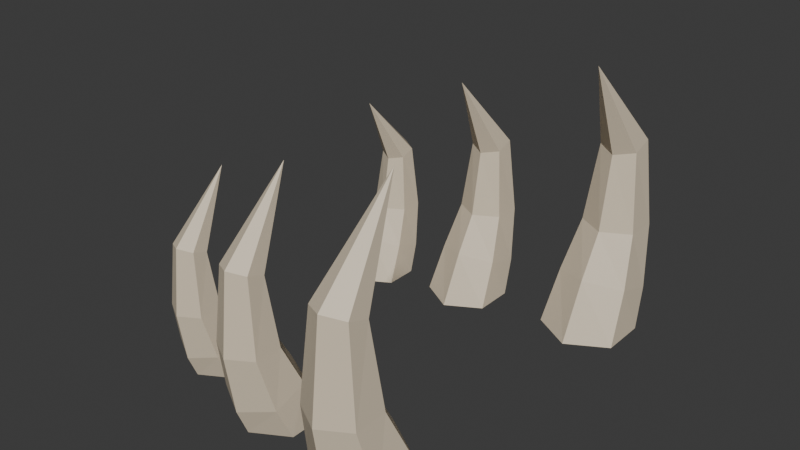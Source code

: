 # Source: boneInGround.blend  (saved by Blender 4.3.34; exported with 4.5.12 LTS)
import bpy
from mathutils import Matrix  # noqa: F401  (used for matrix-valued properties, if any)

bpy.ops.wm.read_factory_settings(use_empty=True)
scene = bpy.context.scene
scene.name = 'Scene'

# ---- collections
col_collection = bpy.data.collections.new('Collection'); scene.collection.children.link(col_collection)

# ---- materials (node trees are filled in below, after node groups)
mat_material = bpy.data.materials.new('Material')
mat_material.alpha_threshold = 0.0
mat_material.roughness = 0.5
mat_material.line_color = (0.0, 0.0, 0.0, 1.0)

# ---- material node trees
mat_material.use_nodes = True; mat_material.node_tree.nodes.clear()
_N = mat_material.node_tree.nodes; _L = mat_material.node_tree.links
n0 = _N.new('ShaderNodeOutputMaterial'); n0.name = 'Material Output'; n0.location = (300, 300)
n1 = _N.new('ShaderNodeBsdfPrincipled'); n1.name = 'Principled BSDF'; n1.location = (10, 300)
n1.inputs[0].default_value = (0.7379, 0.6308, 0.4735, 1.0)
n1.inputs[3].default_value = 1.45
_L.new(n1.outputs[0], n0.inputs[0])
n0.is_active_output = True

# ---- world
world_world = bpy.data.worlds.new('World'); scene.world = world_world
world_world.use_nodes = True; world_world.node_tree.nodes.clear()
_N = world_world.node_tree.nodes; _L = world_world.node_tree.links
n0 = _N.new('ShaderNodeOutputWorld'); n0.name = 'World Output'; n0.location = (300, 300)
n1 = _N.new('ShaderNodeBackground'); n1.name = 'Background'; n1.location = (10, 300)
n1.inputs[0].default_value = (0.05088, 0.05088, 0.05088, 1.0)
_L.new(n1.outputs[0], n0.inputs[0])
n0.is_active_output = True
world_world.color = (0.05088, 0.05088, 0.05088)
world_world.sun_shadow_jitter_overblur = 0.0

# ---- meshes
me_circle = bpy.data.meshes.new('Circle')
me_circle.from_pydata([(0.0, -2.44, 0.0), (-0.866, -2.94, 0.0), (-0.866, -3.94, 0.0), (0.0, -4.44, 0.0), (0.866, -3.94, 0.0), (0.866, -2.94, 0.0), (-0.7726, -3.449, 1.097), (3.469e-17, -3.024, 1.233), (-0.7726, -4.299, 0.825), (1.584e-17, -4.723, 0.6891), (0.7726, -4.299, 0.825), (0.7726, -3.449, 1.097), (-0.6011, -3.91, 2.166), (1.968e-17, -3.563, 2.172), (-0.6011, -4.604, 2.154), (1.964e-17, -4.951, 2.148), (0.6011, -4.604, 2.154), (0.6011, -3.91, 2.166), (-0.4116, -4.064, 3.884), (-7.059e-08, -3.839, 3.805), (-0.4116, -4.512, 4.041), (-7.059e-08, -4.737, 4.119), (0.4116, -4.512, 4.041), (0.4116, -4.064, 3.884), (1.192e-07, -2.964, 5.921), (1.192e-07, -2.964, 5.921), (1.192e-07, -2.964, 5.921), (1.192e-07, -2.964, 5.921), (1.192e-07, -2.964, 5.921), (1.192e-07, -2.964, 5.921)], [], [(1, 0, 5, 4, 3, 2), (11, 7, 13, 17), (4, 5, 11, 10), (2, 3, 9, 8), (0, 1, 6, 7), (5, 0, 7, 11), (3, 4, 10, 9), (1, 2, 8, 6), (16, 17, 23, 22), (9, 10, 16, 15), (6, 8, 14, 12), (10, 11, 17, 16), (8, 9, 15, 14), (7, 6, 12, 13), (23, 19, 25, 29), (14, 15, 21, 20), (13, 12, 18, 19), (17, 13, 19, 23), (15, 16, 22, 21), (12, 14, 20, 18), (24, 26, 27, 28, 29, 25), (21, 22, 28, 27), (18, 20, 26, 24), (22, 23, 29, 28), (20, 21, 27, 26), (19, 18, 24, 25)])
_uv = me_circle.uv_layers.new(name='UVMap')
_uv.uv.foreach_set('vector', [0.0, 0.0, 0.0, 0.0, 0.0, 0.0, 0.0, 0.0, 0.0, 0.0, 0.0, 0.0, 0.0, 0.0, 0.0, 0.0, 0.0, 0.0, 0.0, 0.0, 0.0, 0.0, 0.0, 0.0, 0.0, 0.0, 0.0, 0.0, 0.0, 0.0, 0.0, 0.0, 0.0, 0.0, 0.0, 0.0, 0.0, 0.0, 0.0, 0.0, 0.0, 0.0, 0.0, 0.0, 0.0, 0.0, 0.0, 0.0, 0.0, 0.0, 0.0, 0.0, 0.0, 0.0, 0.0, 0.0, 0.0, 0.0, 0.0, 0.0, 0.0, 0.0, 0.0, 0.0, 0.0, 0.0, 0.0, 0.0, 0.0, 0.0, 0.0, 0.0, 0.0, 0.0, 0.0, 0.0, 0.0, 0.0, 0.0, 0.0, 0.0, 0.0, 0.0, 0.0, 0.0, 0.0, 0.0, 0.0, 0.0, 0.0, 0.0, 0.0, 0.0, 0.0, 0.0, 0.0, 0.0, 0.0, 0.0, 0.0, 0.0, 0.0, 0.0, 0.0, 0.0, 0.0, 0.0, 0.0, 0.0, 0.0, 0.0, 0.0, 0.0, 0.0, 0.0, 0.0, 0.0, 0.0, 0.0, 0.0, 0.0, 0.0, 0.0, 0.0, 0.0, 0.0, 0.0, 0.0, 0.0, 0.0, 0.0, 0.0, 0.0, 0.0, 0.0, 0.0, 0.0, 0.0, 0.0, 0.0, 0.0, 0.0, 0.0, 0.0, 0.0, 0.0, 0.0, 0.0, 0.0, 0.0, 0.0, 0.0, 0.0, 0.0, 0.0, 0.0, 0.0, 0.0, 0.0, 0.0, 0.0, 0.0, 0.0, 0.0, 0.0, 0.0, 0.0, 0.0, 0.0, 0.0, 0.0, 0.0, 0.0, 0.0, 0.0, 0.0, 0.0, 0.0, 0.0, 0.0, 0.0, 0.0, 0.0, 0.0, 0.0, 0.0, 0.0, 0.0, 0.0, 0.0, 0.0, 0.0, 0.0, 0.0, 0.0, 0.0, 0.0, 0.0, 0.0, 0.0, 0.0, 0.0, 0.0, 0.0, 0.0, 0.0, 0.0, 0.0, 0.0, 0.0, 0.0, 0.0, 0.0, 0.0, 0.0, 0.0])
me_circle.materials.append(mat_material)
me_circle.update()
me_circle_001 = bpy.data.meshes.new('Circle.001')
me_circle_001.from_pydata([(0.0, -2.44, 0.0), (-0.866, -2.94, 0.0), (-0.866, -3.94, 0.0), (0.0, -4.44, 0.0), (0.866, -3.94, 0.0), (0.866, -2.94, 0.0), (-0.7726, -3.449, 1.097), (3.469e-17, -3.024, 1.233), (-0.7726, -4.299, 0.825), (1.584e-17, -4.723, 0.6891), (0.7726, -4.299, 0.825), (0.7726, -3.449, 1.097), (-0.6011, -3.91, 2.166), (1.968e-17, -3.563, 2.172), (-0.6011, -4.604, 2.154), (1.964e-17, -4.951, 2.148), (0.6011, -4.604, 2.154), (0.6011, -3.91, 2.166), (-0.4116, -4.064, 3.884), (-7.059e-08, -3.839, 3.805), (-0.4116, -4.512, 4.041), (-7.059e-08, -4.737, 4.119), (0.4116, -4.512, 4.041), (0.4116, -4.064, 3.884), (1.192e-07, -2.964, 5.921), (1.192e-07, -2.964, 5.921), (1.192e-07, -2.964, 5.921), (1.192e-07, -2.964, 5.921), (1.192e-07, -2.964, 5.921), (1.192e-07, -2.964, 5.921)], [], [(1, 0, 5, 4, 3, 2), (11, 7, 13, 17), (4, 5, 11, 10), (2, 3, 9, 8), (0, 1, 6, 7), (5, 0, 7, 11), (3, 4, 10, 9), (1, 2, 8, 6), (16, 17, 23, 22), (9, 10, 16, 15), (6, 8, 14, 12), (10, 11, 17, 16), (8, 9, 15, 14), (7, 6, 12, 13), (23, 19, 25, 29), (14, 15, 21, 20), (13, 12, 18, 19), (17, 13, 19, 23), (15, 16, 22, 21), (12, 14, 20, 18), (24, 26, 27, 28, 29, 25), (21, 22, 28, 27), (18, 20, 26, 24), (22, 23, 29, 28), (20, 21, 27, 26), (19, 18, 24, 25)])
_uv = me_circle_001.uv_layers.new(name='UVMap')
_uv.uv.foreach_set('vector', [0.0, 0.0, 0.0, 0.0, 0.0, 0.0, 0.0, 0.0, 0.0, 0.0, 0.0, 0.0, 0.0, 0.0, 0.0, 0.0, 0.0, 0.0, 0.0, 0.0, 0.0, 0.0, 0.0, 0.0, 0.0, 0.0, 0.0, 0.0, 0.0, 0.0, 0.0, 0.0, 0.0, 0.0, 0.0, 0.0, 0.0, 0.0, 0.0, 0.0, 0.0, 0.0, 0.0, 0.0, 0.0, 0.0, 0.0, 0.0, 0.0, 0.0, 0.0, 0.0, 0.0, 0.0, 0.0, 0.0, 0.0, 0.0, 0.0, 0.0, 0.0, 0.0, 0.0, 0.0, 0.0, 0.0, 0.0, 0.0, 0.0, 0.0, 0.0, 0.0, 0.0, 0.0, 0.0, 0.0, 0.0, 0.0, 0.0, 0.0, 0.0, 0.0, 0.0, 0.0, 0.0, 0.0, 0.0, 0.0, 0.0, 0.0, 0.0, 0.0, 0.0, 0.0, 0.0, 0.0, 0.0, 0.0, 0.0, 0.0, 0.0, 0.0, 0.0, 0.0, 0.0, 0.0, 0.0, 0.0, 0.0, 0.0, 0.0, 0.0, 0.0, 0.0, 0.0, 0.0, 0.0, 0.0, 0.0, 0.0, 0.0, 0.0, 0.0, 0.0, 0.0, 0.0, 0.0, 0.0, 0.0, 0.0, 0.0, 0.0, 0.0, 0.0, 0.0, 0.0, 0.0, 0.0, 0.0, 0.0, 0.0, 0.0, 0.0, 0.0, 0.0, 0.0, 0.0, 0.0, 0.0, 0.0, 0.0, 0.0, 0.0, 0.0, 0.0, 0.0, 0.0, 0.0, 0.0, 0.0, 0.0, 0.0, 0.0, 0.0, 0.0, 0.0, 0.0, 0.0, 0.0, 0.0, 0.0, 0.0, 0.0, 0.0, 0.0, 0.0, 0.0, 0.0, 0.0, 0.0, 0.0, 0.0, 0.0, 0.0, 0.0, 0.0, 0.0, 0.0, 0.0, 0.0, 0.0, 0.0, 0.0, 0.0, 0.0, 0.0, 0.0, 0.0, 0.0, 0.0, 0.0, 0.0, 0.0, 0.0, 0.0, 0.0, 0.0, 0.0, 0.0, 0.0, 0.0, 0.0, 0.0, 0.0, 0.0, 0.0])
me_circle_001.materials.append(mat_material)
me_circle_001.update()
me_circle_002 = bpy.data.meshes.new('Circle.002')
me_circle_002.from_pydata([(0.0, -2.44, 0.0), (-0.866, -2.94, 0.0), (-0.866, -3.94, 0.0), (0.0, -4.44, 0.0), (0.866, -3.94, 0.0), (0.866, -2.94, 0.0), (-0.7726, -3.449, 1.097), (3.469e-17, -3.024, 1.233), (-0.7726, -4.299, 0.825), (1.584e-17, -4.723, 0.6891), (0.7726, -4.299, 0.825), (0.7726, -3.449, 1.097), (-0.6011, -3.91, 2.166), (1.968e-17, -3.563, 2.172), (-0.6011, -4.604, 2.154), (1.964e-17, -4.951, 2.148), (0.6011, -4.604, 2.154), (0.6011, -3.91, 2.166), (-0.4116, -4.064, 3.884), (-7.059e-08, -3.839, 3.805), (-0.4116, -4.512, 4.041), (-7.059e-08, -4.737, 4.119), (0.4116, -4.512, 4.041), (0.4116, -4.064, 3.884), (1.192e-07, -2.964, 5.921), (1.192e-07, -2.964, 5.921), (1.192e-07, -2.964, 5.921), (1.192e-07, -2.964, 5.921), (1.192e-07, -2.964, 5.921), (1.192e-07, -2.964, 5.921)], [], [(1, 0, 5, 4, 3, 2), (11, 7, 13, 17), (4, 5, 11, 10), (2, 3, 9, 8), (0, 1, 6, 7), (5, 0, 7, 11), (3, 4, 10, 9), (1, 2, 8, 6), (16, 17, 23, 22), (9, 10, 16, 15), (6, 8, 14, 12), (10, 11, 17, 16), (8, 9, 15, 14), (7, 6, 12, 13), (23, 19, 25, 29), (14, 15, 21, 20), (13, 12, 18, 19), (17, 13, 19, 23), (15, 16, 22, 21), (12, 14, 20, 18), (24, 26, 27, 28, 29, 25), (21, 22, 28, 27), (18, 20, 26, 24), (22, 23, 29, 28), (20, 21, 27, 26), (19, 18, 24, 25)])
_uv = me_circle_002.uv_layers.new(name='UVMap')
_uv.uv.foreach_set('vector', [0.0, 0.0, 0.0, 0.0, 0.0, 0.0, 0.0, 0.0, 0.0, 0.0, 0.0, 0.0, 0.0, 0.0, 0.0, 0.0, 0.0, 0.0, 0.0, 0.0, 0.0, 0.0, 0.0, 0.0, 0.0, 0.0, 0.0, 0.0, 0.0, 0.0, 0.0, 0.0, 0.0, 0.0, 0.0, 0.0, 0.0, 0.0, 0.0, 0.0, 0.0, 0.0, 0.0, 0.0, 0.0, 0.0, 0.0, 0.0, 0.0, 0.0, 0.0, 0.0, 0.0, 0.0, 0.0, 0.0, 0.0, 0.0, 0.0, 0.0, 0.0, 0.0, 0.0, 0.0, 0.0, 0.0, 0.0, 0.0, 0.0, 0.0, 0.0, 0.0, 0.0, 0.0, 0.0, 0.0, 0.0, 0.0, 0.0, 0.0, 0.0, 0.0, 0.0, 0.0, 0.0, 0.0, 0.0, 0.0, 0.0, 0.0, 0.0, 0.0, 0.0, 0.0, 0.0, 0.0, 0.0, 0.0, 0.0, 0.0, 0.0, 0.0, 0.0, 0.0, 0.0, 0.0, 0.0, 0.0, 0.0, 0.0, 0.0, 0.0, 0.0, 0.0, 0.0, 0.0, 0.0, 0.0, 0.0, 0.0, 0.0, 0.0, 0.0, 0.0, 0.0, 0.0, 0.0, 0.0, 0.0, 0.0, 0.0, 0.0, 0.0, 0.0, 0.0, 0.0, 0.0, 0.0, 0.0, 0.0, 0.0, 0.0, 0.0, 0.0, 0.0, 0.0, 0.0, 0.0, 0.0, 0.0, 0.0, 0.0, 0.0, 0.0, 0.0, 0.0, 0.0, 0.0, 0.0, 0.0, 0.0, 0.0, 0.0, 0.0, 0.0, 0.0, 0.0, 0.0, 0.0, 0.0, 0.0, 0.0, 0.0, 0.0, 0.0, 0.0, 0.0, 0.0, 0.0, 0.0, 0.0, 0.0, 0.0, 0.0, 0.0, 0.0, 0.0, 0.0, 0.0, 0.0, 0.0, 0.0, 0.0, 0.0, 0.0, 0.0, 0.0, 0.0, 0.0, 0.0, 0.0, 0.0, 0.0, 0.0, 0.0, 0.0, 0.0, 0.0, 0.0, 0.0, 0.0, 0.0, 0.0, 0.0, 0.0, 0.0])
me_circle_002.materials.append(mat_material)
me_circle_002.update()

# ---- objects
ob_circle = bpy.data.objects.new('Circle', me_circle)
ob_circle_001 = bpy.data.objects.new('Circle.001', me_circle_001)
ob_circle_002 = bpy.data.objects.new('Circle.002', me_circle_002)

# ---- transforms, parenting, visibility, modifiers, constraints
ob_circle.location = (0.0, 0.0, 0.0)
_m = ob_circle.modifiers.new('Mirror', 'MIRROR')
_m.use_axis = (False, True, False)
ob_circle_001.location = (3.0, 0.0, 0.0)
ob_circle_001.scale = (1.201, 1.201, 1.201)
_m = ob_circle_001.modifiers.new('Mirror', 'MIRROR')
_m.use_axis = (False, True, False)
ob_circle_002.location = (7.0, 0.0, 0.0)
ob_circle_002.scale = (1.406, 1.406, 1.406)
_m = ob_circle_002.modifiers.new('Mirror', 'MIRROR')
_m.use_axis = (False, True, False)

# ---- collection membership
col_collection.objects.link(ob_circle)
col_collection.objects.link(ob_circle_001)
col_collection.objects.link(ob_circle_002)

# ---- scene / render settings (as saved in the file)
scene.frame_start = 1; scene.frame_end = 250; scene.frame_set(1)
scene.render.engine = 'BLENDER_EEVEE_NEXT'
bpy.context.view_layer.update()

# ---- added for rendering (the .blend has no active camera and no usable light): camera, sun
cam_auto = bpy.data.cameras.new('AutoCamera')
cam_auto.lens = 50.0
cam_auto.sensor_width = 36.0
cam_auto.clip_end = 1000.0
ob_auto_camera = bpy.data.objects.new('AutoCamera', cam_auto)
scene.collection.objects.link(ob_auto_camera)
ob_auto_camera.location = (20.8728, -20.6367, 17.9187)
ob_auto_camera.rotation_euler = (1.09748, -7.21219e-08, 0.694738)
scene.camera = ob_auto_camera
light_auto_sun = bpy.data.lights.new('AutoSun', 'SUN')
light_auto_sun.energy = 3.0
light_auto_sun.angle = 0.0523599
ob_auto_sun = bpy.data.objects.new('AutoSun', light_auto_sun)
scene.collection.objects.link(ob_auto_sun)
ob_auto_sun.rotation_euler = (0.872665, 0.174533, 0.523599)
bpy.context.view_layer.update()
